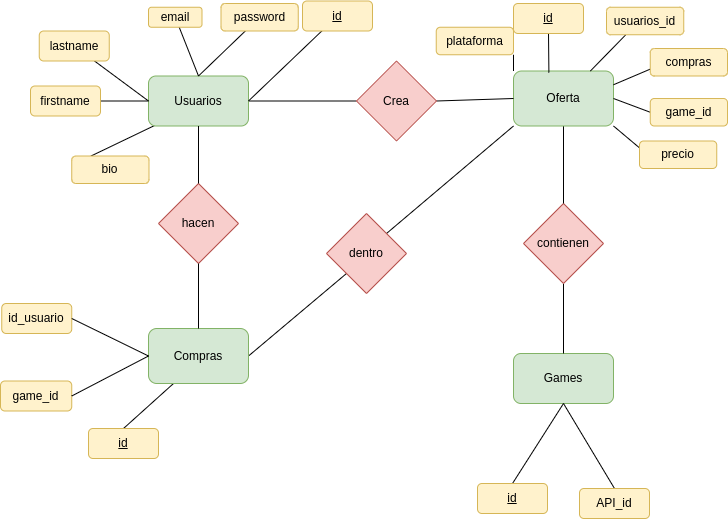

The diagram above was exported from draw.io. Its source (the exported page's mxGraphModel, read from the mxfile embedded in the PNG):
<mxGraphModel dx="1687" dy="948" grid="1" gridSize="10" guides="1" tooltips="1" connect="1" arrows="1" fold="1" page="1" pageScale="1" pageWidth="827" pageHeight="1169" math="0" shadow="0">
  <root>
    <mxCell id="0" />
    <mxCell id="1" parent="0" />
    <mxCell id="JICcJUAtcQci-l54dgFh-3" style="rounded=0;orthogonalLoop=1;jettySize=auto;html=1;exitX=0.086;exitY=0.966;exitDx=0;exitDy=0;entryX=0.25;entryY=0;entryDx=0;entryDy=0;endArrow=none;endFill=0;exitPerimeter=0;" parent="1" source="-vpBWnmK6WE6LijEfIw4-1" target="EPLkhP79buqiycz1vBpx-13" edge="1">
      <mxGeometry relative="1" as="geometry" />
    </mxCell>
    <mxCell id="JICcJUAtcQci-l54dgFh-4" style="rounded=0;orthogonalLoop=1;jettySize=auto;html=1;exitX=1;exitY=0.5;exitDx=0;exitDy=0;entryX=0;entryY=0.5;entryDx=0;entryDy=0;endArrow=none;endFill=0;" parent="1" source="-vpBWnmK6WE6LijEfIw4-1" target="JICcJUAtcQci-l54dgFh-2" edge="1">
      <mxGeometry relative="1" as="geometry" />
    </mxCell>
    <mxCell id="-vpBWnmK6WE6LijEfIw4-1" value="Usuarios" style="rounded=1;whiteSpace=wrap;html=1;fillColor=#d5e8d4;strokeColor=#82b366;fontColor=#000000;" parent="1" vertex="1">
      <mxGeometry x="362" y="282.5" width="100" height="50" as="geometry" />
    </mxCell>
    <mxCell id="-vpBWnmK6WE6LijEfIw4-3" value="Games" style="rounded=1;whiteSpace=wrap;html=1;fillColor=#d5e8d4;strokeColor=#82b366;fontColor=#000000;" parent="1" vertex="1">
      <mxGeometry x="727" y="560" width="100" height="50" as="geometry" />
    </mxCell>
    <mxCell id="EPLkhP79buqiycz1vBpx-20" style="rounded=0;orthogonalLoop=1;jettySize=auto;html=1;exitX=0.5;exitY=0;exitDx=0;exitDy=0;entryX=0.5;entryY=1;entryDx=0;entryDy=0;endArrow=none;endFill=0;fontColor=#000000;" parent="1" source="JICcJUAtcQci-l54dgFh-12" target="-vpBWnmK6WE6LijEfIw4-3" edge="1">
      <mxGeometry relative="1" as="geometry">
        <mxPoint x="654.7550000000001" y="690" as="sourcePoint" />
      </mxGeometry>
    </mxCell>
    <mxCell id="EPLkhP79buqiycz1vBpx-24" style="rounded=0;orthogonalLoop=1;jettySize=auto;html=1;entryX=0;entryY=0.5;entryDx=0;entryDy=0;endArrow=none;endFill=0;fontColor=#000000;" parent="1" source="hEzugm7mNyZozPyr2P1L-3" target="-vpBWnmK6WE6LijEfIw4-1" edge="1">
      <mxGeometry relative="1" as="geometry" />
    </mxCell>
    <mxCell id="hEzugm7mNyZozPyr2P1L-3" value="firstname&lt;span style=&quot;font-family: ui-monospace, SFMono-Regular, &amp;quot;SF Mono&amp;quot;, Menlo, Consolas, &amp;quot;Liberation Mono&amp;quot;, monospace; text-align: start; background-color: rgb(13, 17, 23);&quot;&gt; &lt;/span&gt;" style="rounded=1;whiteSpace=wrap;html=1;fillColor=#fff2cc;strokeColor=#d6b656;fontColor=#000000;" parent="1" vertex="1">
      <mxGeometry x="244" y="292.5" width="70" height="30" as="geometry" />
    </mxCell>
    <mxCell id="EPLkhP79buqiycz1vBpx-25" style="rounded=0;orthogonalLoop=1;jettySize=auto;html=1;entryX=0;entryY=0.5;entryDx=0;entryDy=0;endArrow=none;endFill=0;fontColor=#000000;" parent="1" source="hEzugm7mNyZozPyr2P1L-4" target="-vpBWnmK6WE6LijEfIw4-1" edge="1">
      <mxGeometry relative="1" as="geometry" />
    </mxCell>
    <mxCell id="hEzugm7mNyZozPyr2P1L-4" value="lastname&lt;span style=&quot;font-family: ui-monospace, SFMono-Regular, &amp;quot;SF Mono&amp;quot;, Menlo, Consolas, &amp;quot;Liberation Mono&amp;quot;, monospace; text-align: start; background-color: rgb(13, 17, 23);&quot;&gt; &lt;/span&gt;" style="rounded=1;whiteSpace=wrap;html=1;fillColor=#fff2cc;strokeColor=#d6b656;fontColor=#000000;" parent="1" vertex="1">
      <mxGeometry x="252.75" y="237.5" width="70" height="30" as="geometry" />
    </mxCell>
    <mxCell id="EPLkhP79buqiycz1vBpx-23" style="rounded=0;orthogonalLoop=1;jettySize=auto;html=1;entryX=1;entryY=0.5;entryDx=0;entryDy=0;endArrow=none;endFill=0;fontColor=#000000;" parent="1" source="hEzugm7mNyZozPyr2P1L-6" target="-vpBWnmK6WE6LijEfIw4-1" edge="1">
      <mxGeometry relative="1" as="geometry" />
    </mxCell>
    <mxCell id="hEzugm7mNyZozPyr2P1L-6" value="id" style="rounded=1;whiteSpace=wrap;html=1;fillColor=#fff2cc;strokeColor=#d6b656;fontColor=#000000;fontStyle=4" parent="1" vertex="1">
      <mxGeometry x="516" y="207.5" width="70" height="30" as="geometry" />
    </mxCell>
    <mxCell id="EPLkhP79buqiycz1vBpx-26" style="rounded=0;orthogonalLoop=1;jettySize=auto;html=1;entryX=0.5;entryY=0;entryDx=0;entryDy=0;endArrow=none;endFill=0;fontColor=#000000;" parent="1" source="hEzugm7mNyZozPyr2P1L-7" target="-vpBWnmK6WE6LijEfIw4-1" edge="1">
      <mxGeometry relative="1" as="geometry" />
    </mxCell>
    <mxCell id="hEzugm7mNyZozPyr2P1L-7" value="email&lt;span style=&quot;font-family: ui-monospace, SFMono-Regular, &amp;quot;SF Mono&amp;quot;, Menlo, Consolas, &amp;quot;Liberation Mono&amp;quot;, monospace; text-align: start; background-color: rgb(13, 17, 23);&quot;&gt; &lt;/span&gt;" style="rounded=1;whiteSpace=wrap;html=1;fillColor=#fff2cc;strokeColor=#d6b656;fontColor=#000000;" parent="1" vertex="1">
      <mxGeometry x="362" y="213.75" width="53.5" height="20" as="geometry" />
    </mxCell>
    <mxCell id="CTuPYezprAjdTQae2pMn-1" style="rounded=0;orthogonalLoop=1;jettySize=auto;html=1;exitX=0.25;exitY=1;exitDx=0;exitDy=0;entryX=0.5;entryY=0;entryDx=0;entryDy=0;endArrow=none;endFill=0;" edge="1" parent="1" source="ly_DtFa8poP7jy_JJyhO-2" target="EPLkhP79buqiycz1vBpx-18">
      <mxGeometry relative="1" as="geometry" />
    </mxCell>
    <mxCell id="CTuPYezprAjdTQae2pMn-3" style="rounded=0;orthogonalLoop=1;jettySize=auto;html=1;exitX=1;exitY=0.5;exitDx=0;exitDy=0;entryX=0;entryY=1;entryDx=0;entryDy=0;endArrow=none;endFill=0;" edge="1" parent="1" source="ly_DtFa8poP7jy_JJyhO-2" target="CTuPYezprAjdTQae2pMn-2">
      <mxGeometry relative="1" as="geometry" />
    </mxCell>
    <mxCell id="ly_DtFa8poP7jy_JJyhO-2" value="Compras" style="rounded=1;whiteSpace=wrap;html=1;fillColor=#d5e8d4;strokeColor=#82b366;fontColor=#000000;" parent="1" vertex="1">
      <mxGeometry x="362" y="535" width="100" height="55" as="geometry" />
    </mxCell>
    <mxCell id="EPLkhP79buqiycz1vBpx-27" style="rounded=0;orthogonalLoop=1;jettySize=auto;html=1;entryX=0.5;entryY=0;entryDx=0;entryDy=0;endArrow=none;endFill=0;fontColor=#000000;" parent="1" source="ly_DtFa8poP7jy_JJyhO-18" target="-vpBWnmK6WE6LijEfIw4-1" edge="1">
      <mxGeometry relative="1" as="geometry" />
    </mxCell>
    <mxCell id="ly_DtFa8poP7jy_JJyhO-18" value="password&lt;span style=&quot;font-family: ui-monospace, SFMono-Regular, &amp;quot;SF Mono&amp;quot;, Menlo, Consolas, &amp;quot;Liberation Mono&amp;quot;, monospace; text-align: start; background-color: rgb(13, 17, 23);&quot;&gt; &lt;/span&gt;" style="rounded=1;whiteSpace=wrap;html=1;fillColor=#fff2cc;strokeColor=#d6b656;fontColor=#000000;" parent="1" vertex="1">
      <mxGeometry x="434.5" y="210" width="77.25" height="27.5" as="geometry" />
    </mxCell>
    <mxCell id="u57t2ekjqUdBO8Au3eXa-1" value="id_usuario" style="rounded=1;whiteSpace=wrap;html=1;fillColor=#fff2cc;strokeColor=#d6b656;fontColor=#000000;" parent="1" vertex="1">
      <mxGeometry x="215.25" y="510" width="70" height="30" as="geometry" />
    </mxCell>
    <mxCell id="u57t2ekjqUdBO8Au3eXa-4" value="game_id&lt;span style=&quot;font-family: ui-monospace, SFMono-Regular, &amp;quot;SF Mono&amp;quot;, Menlo, Consolas, &amp;quot;Liberation Mono&amp;quot;, monospace; text-align: start; background-color: rgb(13, 17, 23);&quot;&gt; &lt;/span&gt;" style="rounded=1;whiteSpace=wrap;html=1;fillColor=#fff2cc;strokeColor=#d6b656;fontColor=#000000;" parent="1" vertex="1">
      <mxGeometry x="214" y="587.5" width="71.25" height="30" as="geometry" />
    </mxCell>
    <mxCell id="EPLkhP79buqiycz1vBpx-19" style="rounded=0;orthogonalLoop=1;jettySize=auto;html=1;entryX=0.5;entryY=1;entryDx=0;entryDy=0;endArrow=none;endFill=0;exitX=0.5;exitY=0;exitDx=0;exitDy=0;fontColor=#000000;" parent="1" source="EPLkhP79buqiycz1vBpx-6" target="-vpBWnmK6WE6LijEfIw4-3" edge="1">
      <mxGeometry relative="1" as="geometry" />
    </mxCell>
    <mxCell id="EPLkhP79buqiycz1vBpx-6" value="id" style="rounded=1;whiteSpace=wrap;html=1;fillColor=#fff2cc;strokeColor=#d6b656;fontColor=#000000;fontStyle=4" parent="1" vertex="1">
      <mxGeometry x="691" y="690" width="70" height="30" as="geometry" />
    </mxCell>
    <mxCell id="EPLkhP79buqiycz1vBpx-13" value="bio&lt;span style=&quot;font-family: ui-monospace, SFMono-Regular, &amp;quot;SF Mono&amp;quot;, Menlo, Consolas, &amp;quot;Liberation Mono&amp;quot;, monospace; text-align: start; background-color: rgb(13, 17, 23);&quot;&gt; &lt;/span&gt;" style="rounded=1;whiteSpace=wrap;html=1;fillColor=#fff2cc;strokeColor=#d6b656;fontColor=#000000;" parent="1" vertex="1">
      <mxGeometry x="285.25" y="362.5" width="77.25" height="27.5" as="geometry" />
    </mxCell>
    <mxCell id="EPLkhP79buqiycz1vBpx-18" value="id" style="rounded=1;whiteSpace=wrap;html=1;fillColor=#fff2cc;strokeColor=#d6b656;fontColor=#000000;fontStyle=4" parent="1" vertex="1">
      <mxGeometry x="302" y="635" width="70" height="30" as="geometry" />
    </mxCell>
    <mxCell id="dTeIapH8jt_RUnT2Livv-3" style="rounded=0;orthogonalLoop=1;jettySize=auto;html=1;entryX=0;entryY=0.5;entryDx=0;entryDy=0;endArrow=none;endFill=0;exitX=1;exitY=0.5;exitDx=0;exitDy=0;fontColor=#000000;" parent="1" source="u57t2ekjqUdBO8Au3eXa-1" target="ly_DtFa8poP7jy_JJyhO-2" edge="1">
      <mxGeometry relative="1" as="geometry">
        <mxPoint x="517.75" y="498" as="sourcePoint" />
        <mxPoint x="471.75" y="573" as="targetPoint" />
      </mxGeometry>
    </mxCell>
    <mxCell id="dTeIapH8jt_RUnT2Livv-5" style="rounded=0;orthogonalLoop=1;jettySize=auto;html=1;entryX=0;entryY=0.5;entryDx=0;entryDy=0;endArrow=none;endFill=0;exitX=1;exitY=0.5;exitDx=0;exitDy=0;fontColor=#000000;" parent="1" source="u57t2ekjqUdBO8Au3eXa-4" target="ly_DtFa8poP7jy_JJyhO-2" edge="1">
      <mxGeometry relative="1" as="geometry">
        <mxPoint x="295.75" y="535" as="sourcePoint" />
        <mxPoint x="371.75" y="573" as="targetPoint" />
      </mxGeometry>
    </mxCell>
    <mxCell id="FHzPOeEiWjzgsutc50RT-1" value="hacen" style="rhombus;whiteSpace=wrap;html=1;fillColor=#f8cecc;strokeColor=#b85450;" parent="1" vertex="1">
      <mxGeometry x="372" y="390" width="80" height="80" as="geometry" />
    </mxCell>
    <mxCell id="FHzPOeEiWjzgsutc50RT-3" value="" style="endArrow=none;html=1;rounded=0;entryX=0.5;entryY=1;entryDx=0;entryDy=0;exitX=0.5;exitY=0;exitDx=0;exitDy=0;" parent="1" source="ly_DtFa8poP7jy_JJyhO-2" target="FHzPOeEiWjzgsutc50RT-1" edge="1">
      <mxGeometry width="50" height="50" relative="1" as="geometry">
        <mxPoint x="431.25" y="570" as="sourcePoint" />
        <mxPoint x="481.25" y="520" as="targetPoint" />
      </mxGeometry>
    </mxCell>
    <mxCell id="FHzPOeEiWjzgsutc50RT-4" value="" style="endArrow=none;html=1;rounded=0;entryX=0.5;entryY=1;entryDx=0;entryDy=0;exitX=0.5;exitY=0;exitDx=0;exitDy=0;" parent="1" source="FHzPOeEiWjzgsutc50RT-1" target="-vpBWnmK6WE6LijEfIw4-1" edge="1">
      <mxGeometry width="50" height="50" relative="1" as="geometry">
        <mxPoint x="429.25" y="545" as="sourcePoint" />
        <mxPoint x="426.25" y="480" as="targetPoint" />
      </mxGeometry>
    </mxCell>
    <mxCell id="CTuPYezprAjdTQae2pMn-6" style="rounded=0;orthogonalLoop=1;jettySize=auto;html=1;exitX=0.5;exitY=1;exitDx=0;exitDy=0;entryX=0.5;entryY=0;entryDx=0;entryDy=0;endArrow=none;endFill=0;" edge="1" parent="1" source="FHzPOeEiWjzgsutc50RT-5" target="-vpBWnmK6WE6LijEfIw4-3">
      <mxGeometry relative="1" as="geometry" />
    </mxCell>
    <mxCell id="FHzPOeEiWjzgsutc50RT-5" value="contienen" style="rhombus;whiteSpace=wrap;html=1;fillColor=#f8cecc;strokeColor=#b85450;" parent="1" vertex="1">
      <mxGeometry x="737" y="410" width="80" height="80" as="geometry" />
    </mxCell>
    <mxCell id="CTuPYezprAjdTQae2pMn-5" style="rounded=0;orthogonalLoop=1;jettySize=auto;html=1;exitX=0.5;exitY=1;exitDx=0;exitDy=0;entryX=0.5;entryY=0;entryDx=0;entryDy=0;endArrow=none;endFill=0;" edge="1" parent="1" source="JICcJUAtcQci-l54dgFh-1" target="FHzPOeEiWjzgsutc50RT-5">
      <mxGeometry relative="1" as="geometry" />
    </mxCell>
    <mxCell id="JICcJUAtcQci-l54dgFh-1" value="Oferta" style="rounded=1;whiteSpace=wrap;html=1;fillColor=#d5e8d4;strokeColor=#82b366;fontColor=#000000;" parent="1" vertex="1">
      <mxGeometry x="727" y="277.5" width="100" height="55" as="geometry" />
    </mxCell>
    <mxCell id="JICcJUAtcQci-l54dgFh-5" style="rounded=0;orthogonalLoop=1;jettySize=auto;html=1;exitX=1;exitY=0.5;exitDx=0;exitDy=0;entryX=0;entryY=0.5;entryDx=0;entryDy=0;endArrow=none;endFill=0;" parent="1" source="JICcJUAtcQci-l54dgFh-2" target="JICcJUAtcQci-l54dgFh-1" edge="1">
      <mxGeometry relative="1" as="geometry" />
    </mxCell>
    <mxCell id="JICcJUAtcQci-l54dgFh-2" value="Crea" style="rhombus;whiteSpace=wrap;html=1;fillColor=#f8cecc;strokeColor=#b85450;" parent="1" vertex="1">
      <mxGeometry x="570" y="267.5" width="80" height="80" as="geometry" />
    </mxCell>
    <mxCell id="CTuPYezprAjdTQae2pMn-9" style="rounded=0;orthogonalLoop=1;jettySize=auto;html=1;exitX=0.25;exitY=1;exitDx=0;exitDy=0;endArrow=none;endFill=0;" edge="1" parent="1" source="JICcJUAtcQci-l54dgFh-6" target="JICcJUAtcQci-l54dgFh-1">
      <mxGeometry relative="1" as="geometry" />
    </mxCell>
    <mxCell id="JICcJUAtcQci-l54dgFh-6" value="usuarios_id&lt;span style=&quot;font-family: ui-monospace, SFMono-Regular, &amp;quot;SF Mono&amp;quot;, Menlo, Consolas, &amp;quot;Liberation Mono&amp;quot;, monospace; text-align: start; background-color: rgb(13, 17, 23);&quot;&gt;&lt;/span&gt;" style="rounded=1;whiteSpace=wrap;html=1;fillColor=#fff2cc;strokeColor=#d6b656;fontColor=#000000;" parent="1" vertex="1">
      <mxGeometry x="820" y="213.75" width="77.25" height="27.5" as="geometry" />
    </mxCell>
    <mxCell id="CTuPYezprAjdTQae2pMn-10" style="rounded=0;orthogonalLoop=1;jettySize=auto;html=1;exitX=0;exitY=0.75;exitDx=0;exitDy=0;entryX=1;entryY=0.25;entryDx=0;entryDy=0;endArrow=none;endFill=0;" edge="1" parent="1" source="JICcJUAtcQci-l54dgFh-7" target="JICcJUAtcQci-l54dgFh-1">
      <mxGeometry relative="1" as="geometry" />
    </mxCell>
    <mxCell id="JICcJUAtcQci-l54dgFh-7" value="compras&lt;br&gt;&lt;span style=&quot;font-family: ui-monospace, SFMono-Regular, &amp;quot;SF Mono&amp;quot;, Menlo, Consolas, &amp;quot;Liberation Mono&amp;quot;, monospace; text-align: start; background-color: rgb(13, 17, 23);&quot;&gt;&lt;/span&gt;" style="rounded=1;whiteSpace=wrap;html=1;fillColor=#fff2cc;strokeColor=#d6b656;fontColor=#000000;" parent="1" vertex="1">
      <mxGeometry x="863.75" y="255" width="77.25" height="27.5" as="geometry" />
    </mxCell>
    <mxCell id="CTuPYezprAjdTQae2pMn-11" style="rounded=0;orthogonalLoop=1;jettySize=auto;html=1;exitX=0;exitY=0.5;exitDx=0;exitDy=0;entryX=1;entryY=0.5;entryDx=0;entryDy=0;endArrow=none;endFill=0;" edge="1" parent="1" source="JICcJUAtcQci-l54dgFh-8" target="JICcJUAtcQci-l54dgFh-1">
      <mxGeometry relative="1" as="geometry" />
    </mxCell>
    <mxCell id="JICcJUAtcQci-l54dgFh-8" value="game_id&lt;span style=&quot;font-family: ui-monospace, SFMono-Regular, &amp;quot;SF Mono&amp;quot;, Menlo, Consolas, &amp;quot;Liberation Mono&amp;quot;, monospace; text-align: start; background-color: rgb(13, 17, 23);&quot;&gt;&lt;/span&gt;" style="rounded=1;whiteSpace=wrap;html=1;fillColor=#fff2cc;strokeColor=#d6b656;fontColor=#000000;" parent="1" vertex="1">
      <mxGeometry x="863.75" y="305" width="77.25" height="27.5" as="geometry" />
    </mxCell>
    <mxCell id="CTuPYezprAjdTQae2pMn-8" style="rounded=0;orthogonalLoop=1;jettySize=auto;html=1;exitX=0.5;exitY=1;exitDx=0;exitDy=0;entryX=0.354;entryY=0.028;entryDx=0;entryDy=0;entryPerimeter=0;endArrow=none;endFill=0;" edge="1" parent="1" source="JICcJUAtcQci-l54dgFh-9" target="JICcJUAtcQci-l54dgFh-1">
      <mxGeometry relative="1" as="geometry" />
    </mxCell>
    <mxCell id="JICcJUAtcQci-l54dgFh-9" value="id" style="rounded=1;whiteSpace=wrap;html=1;fillColor=#fff2cc;strokeColor=#d6b656;fontColor=#000000;fontStyle=4" parent="1" vertex="1">
      <mxGeometry x="727" y="210" width="70" height="30" as="geometry" />
    </mxCell>
    <mxCell id="CTuPYezprAjdTQae2pMn-12" style="rounded=0;orthogonalLoop=1;jettySize=auto;html=1;exitX=0;exitY=0.25;exitDx=0;exitDy=0;entryX=1;entryY=1;entryDx=0;entryDy=0;endArrow=none;endFill=0;" edge="1" parent="1" source="JICcJUAtcQci-l54dgFh-10" target="JICcJUAtcQci-l54dgFh-1">
      <mxGeometry relative="1" as="geometry" />
    </mxCell>
    <mxCell id="JICcJUAtcQci-l54dgFh-10" value="precio&lt;span style=&quot;font-family: ui-monospace, SFMono-Regular, &amp;quot;SF Mono&amp;quot;, Menlo, Consolas, &amp;quot;Liberation Mono&amp;quot;, monospace; text-align: start; background-color: rgb(13, 17, 23);&quot;&gt;&lt;/span&gt;" style="rounded=1;whiteSpace=wrap;html=1;fillColor=#fff2cc;strokeColor=#d6b656;fontColor=#000000;" parent="1" vertex="1">
      <mxGeometry x="853" y="347.5" width="77.25" height="27.5" as="geometry" />
    </mxCell>
    <mxCell id="CTuPYezprAjdTQae2pMn-7" style="rounded=0;orthogonalLoop=1;jettySize=auto;html=1;exitX=1;exitY=1;exitDx=0;exitDy=0;entryX=0;entryY=0;entryDx=0;entryDy=0;endArrow=none;endFill=0;" edge="1" parent="1" source="JICcJUAtcQci-l54dgFh-11" target="JICcJUAtcQci-l54dgFh-1">
      <mxGeometry relative="1" as="geometry" />
    </mxCell>
    <mxCell id="JICcJUAtcQci-l54dgFh-11" value="plataforma&lt;span style=&quot;font-family: ui-monospace, SFMono-Regular, &amp;quot;SF Mono&amp;quot;, Menlo, Consolas, &amp;quot;Liberation Mono&amp;quot;, monospace; text-align: start; background-color: rgb(13, 17, 23);&quot;&gt;&lt;/span&gt;" style="rounded=1;whiteSpace=wrap;html=1;fillColor=#fff2cc;strokeColor=#d6b656;fontColor=#000000;" parent="1" vertex="1">
      <mxGeometry x="649.75" y="233.75" width="77.25" height="27.5" as="geometry" />
    </mxCell>
    <mxCell id="JICcJUAtcQci-l54dgFh-12" value="API_id" style="rounded=1;whiteSpace=wrap;html=1;fillColor=#fff2cc;strokeColor=#d6b656;fontColor=#000000;" parent="1" vertex="1">
      <mxGeometry x="793" y="695" width="70" height="30" as="geometry" />
    </mxCell>
    <mxCell id="CTuPYezprAjdTQae2pMn-4" style="rounded=0;orthogonalLoop=1;jettySize=auto;html=1;exitX=1;exitY=0;exitDx=0;exitDy=0;entryX=0;entryY=1;entryDx=0;entryDy=0;endArrow=none;endFill=0;" edge="1" parent="1" source="CTuPYezprAjdTQae2pMn-2" target="JICcJUAtcQci-l54dgFh-1">
      <mxGeometry relative="1" as="geometry" />
    </mxCell>
    <mxCell id="CTuPYezprAjdTQae2pMn-2" value="dentro" style="rhombus;whiteSpace=wrap;html=1;fillColor=#f8cecc;strokeColor=#b85450;" vertex="1" parent="1">
      <mxGeometry x="540" y="420" width="80" height="80" as="geometry" />
    </mxCell>
  </root>
</mxGraphModel>